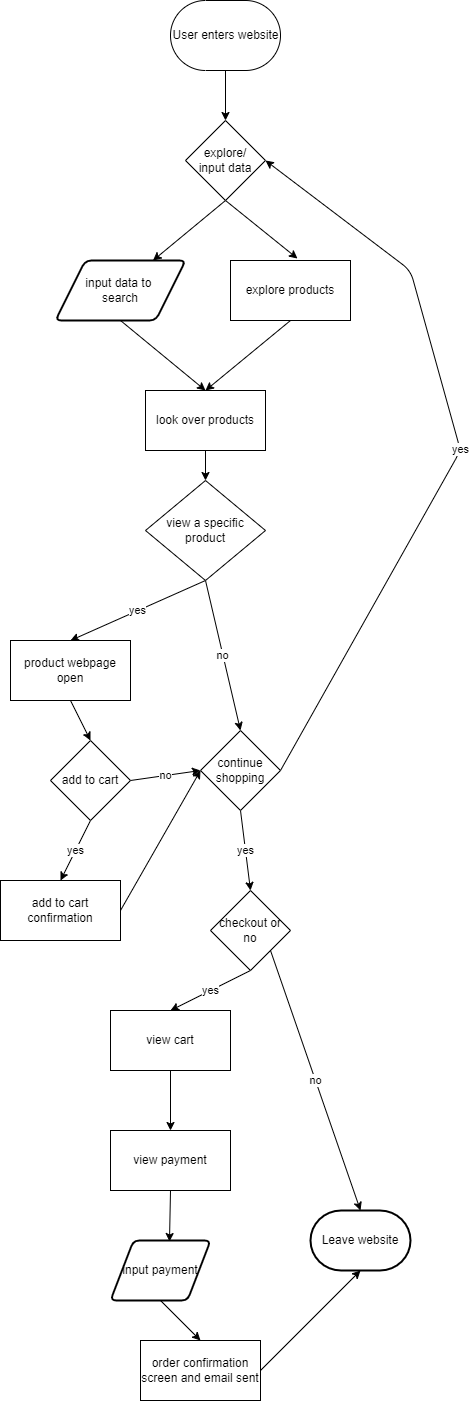

The diagram above was exported from draw.io. Its source (the exported page's mxGraphModel, read from the mxfile embedded in the PNG):
<mxGraphModel dx="1382" dy="472" grid="1" gridSize="10" guides="1" tooltips="1" connect="1" arrows="1" fold="1" page="1" pageScale="1" pageWidth="850" pageHeight="1100" math="0" shadow="0">
  <root>
    <mxCell id="0" />
    <mxCell id="1" parent="0" />
    <mxCell id="8" style="edgeStyle=none;html=1;exitX=0.5;exitY=0.5;exitDx=0;exitDy=35;exitPerimeter=0;entryX=0.5;entryY=0;entryDx=0;entryDy=0;" edge="1" parent="1" source="6" target="7">
      <mxGeometry relative="1" as="geometry" />
    </mxCell>
    <mxCell id="6" value="User enters website" style="html=1;dashed=0;whitespace=wrap;shape=mxgraph.dfd.start" vertex="1" parent="1">
      <mxGeometry x="40" y="50" width="110" height="70" as="geometry" />
    </mxCell>
    <mxCell id="11" style="edgeStyle=none;html=1;exitX=0.5;exitY=1;exitDx=0;exitDy=0;entryX=0.75;entryY=0;entryDx=0;entryDy=0;" edge="1" parent="1" source="7" target="9">
      <mxGeometry relative="1" as="geometry" />
    </mxCell>
    <mxCell id="12" style="edgeStyle=none;html=1;exitX=0.5;exitY=1;exitDx=0;exitDy=0;entryX=0.558;entryY=-0.033;entryDx=0;entryDy=0;entryPerimeter=0;" edge="1" parent="1" source="7" target="10">
      <mxGeometry relative="1" as="geometry" />
    </mxCell>
    <mxCell id="7" value="explore/&lt;br&gt;input data" style="rhombus;whiteSpace=wrap;html=1;" vertex="1" parent="1">
      <mxGeometry x="55" y="170" width="80" height="80" as="geometry" />
    </mxCell>
    <mxCell id="14" style="edgeStyle=none;html=1;exitX=0.5;exitY=1;exitDx=0;exitDy=0;entryX=0.5;entryY=0;entryDx=0;entryDy=0;" edge="1" parent="1" source="9" target="13">
      <mxGeometry relative="1" as="geometry" />
    </mxCell>
    <mxCell id="9" value="input data to&amp;nbsp;&lt;br&gt;search" style="shape=parallelogram;html=1;strokeWidth=2;perimeter=parallelogramPerimeter;whiteSpace=wrap;rounded=1;arcSize=12;size=0.23;" vertex="1" parent="1">
      <mxGeometry x="-75" y="310" width="130" height="60" as="geometry" />
    </mxCell>
    <mxCell id="15" style="edgeStyle=none;html=1;exitX=0.5;exitY=1;exitDx=0;exitDy=0;entryX=0.5;entryY=0;entryDx=0;entryDy=0;" edge="1" parent="1" source="10" target="13">
      <mxGeometry relative="1" as="geometry" />
    </mxCell>
    <mxCell id="10" value="explore products" style="rounded=0;whiteSpace=wrap;html=1;" vertex="1" parent="1">
      <mxGeometry x="100" y="310" width="120" height="60" as="geometry" />
    </mxCell>
    <mxCell id="18" style="edgeStyle=none;html=1;exitX=0.5;exitY=1;exitDx=0;exitDy=0;entryX=0.5;entryY=0;entryDx=0;entryDy=0;" edge="1" parent="1" source="13" target="17">
      <mxGeometry relative="1" as="geometry" />
    </mxCell>
    <mxCell id="13" value="look over products" style="rounded=0;whiteSpace=wrap;html=1;" vertex="1" parent="1">
      <mxGeometry x="15" y="440" width="120" height="60" as="geometry" />
    </mxCell>
    <mxCell id="20" value="yes" style="edgeStyle=none;html=1;exitX=0.5;exitY=1;exitDx=0;exitDy=0;entryX=0.5;entryY=0;entryDx=0;entryDy=0;" edge="1" parent="1" source="17" target="19">
      <mxGeometry relative="1" as="geometry" />
    </mxCell>
    <mxCell id="22" value="no" style="edgeStyle=none;html=1;exitX=0.5;exitY=1;exitDx=0;exitDy=0;entryX=0.5;entryY=0;entryDx=0;entryDy=0;" edge="1" parent="1" source="17" target="25">
      <mxGeometry relative="1" as="geometry">
        <mxPoint x="183" y="678" as="targetPoint" />
      </mxGeometry>
    </mxCell>
    <mxCell id="17" value="view a specific product" style="rhombus;whiteSpace=wrap;html=1;" vertex="1" parent="1">
      <mxGeometry x="15" y="530" width="120" height="100" as="geometry" />
    </mxCell>
    <mxCell id="28" style="edgeStyle=none;html=1;exitX=0.5;exitY=1;exitDx=0;exitDy=0;entryX=0.5;entryY=0;entryDx=0;entryDy=0;" edge="1" parent="1" source="19" target="27">
      <mxGeometry relative="1" as="geometry" />
    </mxCell>
    <mxCell id="19" value="product webpage&lt;br&gt;open" style="rounded=0;whiteSpace=wrap;html=1;" vertex="1" parent="1">
      <mxGeometry x="-120" y="690" width="120" height="60" as="geometry" />
    </mxCell>
    <mxCell id="26" value="yes&lt;br&gt;" style="edgeStyle=none;html=1;exitX=1;exitY=0.5;exitDx=0;exitDy=0;entryX=1;entryY=0.5;entryDx=0;entryDy=0;" edge="1" parent="1" source="25" target="7">
      <mxGeometry relative="1" as="geometry">
        <mxPoint x="230" y="200" as="targetPoint" />
        <Array as="points">
          <mxPoint x="330" y="500" />
          <mxPoint x="280" y="320" />
        </Array>
      </mxGeometry>
    </mxCell>
    <mxCell id="35" value="yes" style="edgeStyle=none;html=1;exitX=0.5;exitY=1;exitDx=0;exitDy=0;entryX=0.5;entryY=0;entryDx=0;entryDy=0;" edge="1" parent="1" source="25" target="34">
      <mxGeometry relative="1" as="geometry" />
    </mxCell>
    <mxCell id="25" value="continue shopping" style="rhombus;whiteSpace=wrap;html=1;" vertex="1" parent="1">
      <mxGeometry x="70" y="780" width="80" height="80" as="geometry" />
    </mxCell>
    <mxCell id="30" value="yes" style="edgeStyle=none;html=1;exitX=0.5;exitY=1;exitDx=0;exitDy=0;entryX=0.5;entryY=0;entryDx=0;entryDy=0;" edge="1" parent="1" source="27" target="29">
      <mxGeometry relative="1" as="geometry" />
    </mxCell>
    <mxCell id="31" value="no" style="edgeStyle=none;html=1;exitX=1;exitY=0.5;exitDx=0;exitDy=0;entryX=0;entryY=0.5;entryDx=0;entryDy=0;" edge="1" parent="1" source="27" target="25">
      <mxGeometry relative="1" as="geometry" />
    </mxCell>
    <mxCell id="27" value="add to cart" style="rhombus;whiteSpace=wrap;html=1;" vertex="1" parent="1">
      <mxGeometry x="-80" y="790" width="80" height="80" as="geometry" />
    </mxCell>
    <mxCell id="32" style="edgeStyle=none;html=1;exitX=1;exitY=0.5;exitDx=0;exitDy=0;entryX=0;entryY=0.5;entryDx=0;entryDy=0;" edge="1" parent="1" source="29" target="25">
      <mxGeometry relative="1" as="geometry" />
    </mxCell>
    <mxCell id="29" value="add to cart confirmation" style="rounded=0;whiteSpace=wrap;html=1;" vertex="1" parent="1">
      <mxGeometry x="-130" y="930" width="120" height="60" as="geometry" />
    </mxCell>
    <mxCell id="37" value="yes&lt;br&gt;" style="edgeStyle=none;html=1;exitX=0.5;exitY=1;exitDx=0;exitDy=0;entryX=0.5;entryY=0;entryDx=0;entryDy=0;" edge="1" parent="1" source="34" target="36">
      <mxGeometry relative="1" as="geometry" />
    </mxCell>
    <mxCell id="46" value="no" style="edgeStyle=none;html=1;exitX=1;exitY=1;exitDx=0;exitDy=0;entryX=0.5;entryY=0;entryDx=0;entryDy=0;entryPerimeter=0;" edge="1" parent="1" source="34" target="44">
      <mxGeometry relative="1" as="geometry" />
    </mxCell>
    <mxCell id="34" value="checkout or no" style="rhombus;whiteSpace=wrap;html=1;" vertex="1" parent="1">
      <mxGeometry x="80" y="940" width="80" height="80" as="geometry" />
    </mxCell>
    <mxCell id="41" style="edgeStyle=none;html=1;exitX=0.5;exitY=1;exitDx=0;exitDy=0;entryX=0.5;entryY=0;entryDx=0;entryDy=0;" edge="1" parent="1" source="36" target="38">
      <mxGeometry relative="1" as="geometry" />
    </mxCell>
    <mxCell id="36" value="view cart" style="rounded=0;whiteSpace=wrap;html=1;" vertex="1" parent="1">
      <mxGeometry x="-20" y="1060" width="120" height="60" as="geometry" />
    </mxCell>
    <mxCell id="42" style="edgeStyle=none;html=1;exitX=0.5;exitY=1;exitDx=0;exitDy=0;entryX=0.59;entryY=0.017;entryDx=0;entryDy=0;entryPerimeter=0;" edge="1" parent="1" source="38" target="39">
      <mxGeometry relative="1" as="geometry" />
    </mxCell>
    <mxCell id="38" value="view payment" style="rounded=0;whiteSpace=wrap;html=1;" vertex="1" parent="1">
      <mxGeometry x="-20" y="1180" width="120" height="60" as="geometry" />
    </mxCell>
    <mxCell id="43" style="edgeStyle=none;html=1;exitX=0.5;exitY=1;exitDx=0;exitDy=0;entryX=0.5;entryY=0;entryDx=0;entryDy=0;" edge="1" parent="1" source="39" target="40">
      <mxGeometry relative="1" as="geometry" />
    </mxCell>
    <mxCell id="39" value="input payment" style="shape=parallelogram;html=1;strokeWidth=2;perimeter=parallelogramPerimeter;whiteSpace=wrap;rounded=1;arcSize=12;size=0.23;" vertex="1" parent="1">
      <mxGeometry x="-20" y="1290" width="100" height="60" as="geometry" />
    </mxCell>
    <mxCell id="45" style="edgeStyle=none;html=1;exitX=1;exitY=0.5;exitDx=0;exitDy=0;entryX=0.5;entryY=1;entryDx=0;entryDy=0;entryPerimeter=0;" edge="1" parent="1" source="40" target="44">
      <mxGeometry relative="1" as="geometry" />
    </mxCell>
    <mxCell id="40" value="order confirmation screen and email sent" style="rounded=0;whiteSpace=wrap;html=1;" vertex="1" parent="1">
      <mxGeometry x="10" y="1390" width="120" height="60" as="geometry" />
    </mxCell>
    <mxCell id="44" value="Leave website" style="strokeWidth=2;html=1;shape=mxgraph.flowchart.terminator;whiteSpace=wrap;" vertex="1" parent="1">
      <mxGeometry x="180" y="1260" width="100" height="60" as="geometry" />
    </mxCell>
  </root>
</mxGraphModel>